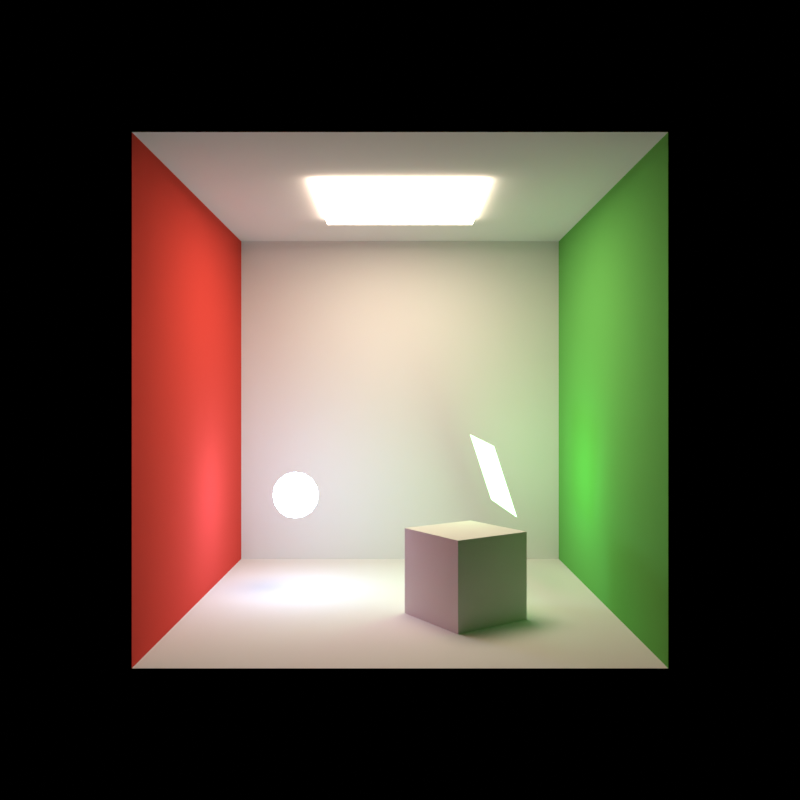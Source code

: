 # Source: emissive_mesh.blend  (saved by Blender 5.3.25; exported with 4.5.12 LTS)
import bpy
from mathutils import Matrix  # noqa: F401  (used for matrix-valued properties, if any)

bpy.ops.wm.read_factory_settings(use_empty=True)
scene = bpy.context.scene
scene.name = 'Scene'

# ---- materials (node trees are filled in below, after node groups)
mat_white = bpy.data.materials.new('White')
mat_red = bpy.data.materials.new('Red')
mat_green = bpy.data.materials.new('Green')
mat_warm = bpy.data.materials.new('Warm')
mat_cool = bpy.data.materials.new('Cool')
mat_green_001 = bpy.data.materials.new('Green.001')

# ---- material node trees
mat_white.use_nodes = True; mat_white.node_tree.nodes.clear()
_N = mat_white.node_tree.nodes; _L = mat_white.node_tree.links
n0 = _N.new('ShaderNodeOutputMaterial'); n0.name = 'Material Output'; n0.location = (0, 0)
n1 = _N.new('ShaderNodeBsdfDiffuse'); n1.name = 'Diffuse BSDF'; n1.location = (0, 0)
n1.width = 160
n1.inputs[0].default_value = (0.73, 0.73, 0.73, 1.0)
_L.new(n1.outputs[0], n0.inputs[0])
n0.is_active_output = True
mat_red.use_nodes = True; mat_red.node_tree.nodes.clear()
_N = mat_red.node_tree.nodes; _L = mat_red.node_tree.links
n0 = _N.new('ShaderNodeOutputMaterial'); n0.name = 'Material Output'; n0.location = (0, 0)
n1 = _N.new('ShaderNodeBsdfDiffuse'); n1.name = 'Diffuse BSDF'; n1.location = (0, 0)
n1.width = 160
n1.inputs[0].default_value = (0.65, 0.06, 0.05, 1.0)
_L.new(n1.outputs[0], n0.inputs[0])
n0.is_active_output = True
mat_green.use_nodes = True; mat_green.node_tree.nodes.clear()
_N = mat_green.node_tree.nodes; _L = mat_green.node_tree.links
n0 = _N.new('ShaderNodeOutputMaterial'); n0.name = 'Material Output'; n0.location = (0, 0)
n1 = _N.new('ShaderNodeBsdfDiffuse'); n1.name = 'Diffuse BSDF'; n1.location = (0, 0)
n1.width = 160
n1.inputs[0].default_value = (0.13, 0.45, 0.1, 1.0)
_L.new(n1.outputs[0], n0.inputs[0])
n0.is_active_output = True
mat_warm.use_nodes = True; mat_warm.node_tree.nodes.clear()
_N = mat_warm.node_tree.nodes; _L = mat_warm.node_tree.links
n0 = _N.new('ShaderNodeOutputMaterial'); n0.name = 'Material Output'; n0.location = (0, 0)
n1 = _N.new('ShaderNodeEmission'); n1.name = 'Emission'; n1.location = (0, 0)
n1.inputs[0].default_value = (1.0, 0.8, 0.6, 1.0)
n1.inputs[1].default_value = 12.0
_L.new(n1.outputs[0], n0.inputs[0])
n0.is_active_output = True
mat_cool.use_nodes = True; mat_cool.node_tree.nodes.clear()
_N = mat_cool.node_tree.nodes; _L = mat_cool.node_tree.links
n0 = _N.new('ShaderNodeOutputMaterial'); n0.name = 'Material Output'; n0.location = (0, 0)
n1 = _N.new('ShaderNodeEmission'); n1.name = 'Emission'; n1.location = (0, 0)
n1.inputs[0].default_value = (0.5, 0.7, 1.0, 1.0)
n1.inputs[1].default_value = 25.0
_L.new(n1.outputs[0], n0.inputs[0])
n0.is_active_output = True
mat_green_001.use_nodes = True; mat_green_001.node_tree.nodes.clear()
_N = mat_green_001.node_tree.nodes; _L = mat_green_001.node_tree.links
n0 = _N.new('ShaderNodeOutputMaterial'); n0.name = 'Material Output'; n0.location = (0, 0)
n1 = _N.new('ShaderNodeEmission'); n1.name = 'Emission'; n1.location = (0, 0)
n1.inputs[0].default_value = (0.4, 1.0, 0.4, 1.0)
n1.inputs[1].default_value = 6.0
_L.new(n1.outputs[0], n0.inputs[0])
n0.is_active_output = True

# ---- world
world_world = bpy.data.worlds.new('World'); scene.world = world_world
world_world.use_nodes = True; world_world.node_tree.nodes.clear()
_N = world_world.node_tree.nodes; _L = world_world.node_tree.links
n0 = _N.new('ShaderNodeBackground'); n0.name = 'Background'; n0.location = (-200, 100)
n0.inputs[0].default_value = (1.0, 1.0, 1.0, 1.0)
n0.inputs[1].default_value = 0.0
n1 = _N.new('ShaderNodeOutputWorld'); n1.name = 'World Output'; n1.location = (200, 100)
_L.new(n0.outputs[0], n1.inputs[0])
n1.is_active_output = True

# ---- cameras
cam_camera = bpy.data.cameras.new('Camera')
cam_camera.lens = 35.0

# ---- meshes
me_plane = bpy.data.meshes.new('Plane')
me_plane.from_pydata([(-0.5, -0.5, 0.0), (0.5, -0.5, 0.0), (-0.5, 0.5, 0.0), (0.5, 0.5, 0.0)], [], [(0, 1, 3, 2)])
_uv = me_plane.uv_layers.new(name='UVMap')
_uv.uv.foreach_set('vector', [0.0, 0.0, 1.0, 0.0, 1.0, 1.0, 0.0, 1.0])
me_plane.materials.append(mat_white)
me_plane.update()
me_plane_001 = bpy.data.meshes.new('Plane.001')
me_plane_001.from_pydata([(-0.5, -0.5, 0.0), (0.5, -0.5, 0.0), (-0.5, 0.5, 0.0), (0.5, 0.5, 0.0)], [], [(0, 1, 3, 2)])
_uv = me_plane_001.uv_layers.new(name='UVMap')
_uv.uv.foreach_set('vector', [0.0, 0.0, 1.0, 0.0, 1.0, 1.0, 0.0, 1.0])
me_plane_001.materials.append(mat_white)
me_plane_001.update()
me_plane_002 = bpy.data.meshes.new('Plane.002')
me_plane_002.from_pydata([(-0.5, -0.5, 0.0), (0.5, -0.5, 0.0), (-0.5, 0.5, 0.0), (0.5, 0.5, 0.0)], [], [(0, 1, 3, 2)])
_uv = me_plane_002.uv_layers.new(name='UVMap')
_uv.uv.foreach_set('vector', [0.0, 0.0, 1.0, 0.0, 1.0, 1.0, 0.0, 1.0])
me_plane_002.materials.append(mat_white)
me_plane_002.update()
me_plane_003 = bpy.data.meshes.new('Plane.003')
me_plane_003.from_pydata([(-0.5, -0.5, 0.0), (0.5, -0.5, 0.0), (-0.5, 0.5, 0.0), (0.5, 0.5, 0.0)], [], [(0, 1, 3, 2)])
_uv = me_plane_003.uv_layers.new(name='UVMap')
_uv.uv.foreach_set('vector', [0.0, 0.0, 1.0, 0.0, 1.0, 1.0, 0.0, 1.0])
me_plane_003.materials.append(mat_red)
me_plane_003.update()
me_plane_004 = bpy.data.meshes.new('Plane.004')
me_plane_004.from_pydata([(-0.5, -0.5, 0.0), (0.5, -0.5, 0.0), (-0.5, 0.5, 0.0), (0.5, 0.5, 0.0)], [], [(0, 1, 3, 2)])
_uv = me_plane_004.uv_layers.new(name='UVMap')
_uv.uv.foreach_set('vector', [0.0, 0.0, 1.0, 0.0, 1.0, 1.0, 0.0, 1.0])
me_plane_004.materials.append(mat_green)
me_plane_004.update()
me_plane_005 = bpy.data.meshes.new('Plane.005')
me_plane_005.from_pydata([(-0.5, -0.5, 0.0), (0.5, -0.5, 0.0), (-0.5, 0.5, 0.0), (0.5, 0.5, 0.0)], [], [(0, 1, 3, 2)])
_uv = me_plane_005.uv_layers.new(name='UVMap')
_uv.uv.foreach_set('vector', [0.0, 0.0, 1.0, 0.0, 1.0, 1.0, 0.0, 1.0])
me_plane_005.materials.append(mat_warm)
me_plane_005.update()
me_sphere = bpy.data.meshes.new('Sphere')
me_sphere.from_pydata([(0.0, 0.0, 0.12), (0.0, 0.1109, 0.04592), (0.0, 0.12, 0.0), (0.0, 0.1109, -0.04592), (0.0, 0.08485, -0.08485), (0.0, 0.04592, -0.1109), (0.0, 0.0, -0.12), (0.01757, 0.04243, 0.1109), (0.03247, 0.07839, 0.08485), (0.04243, 0.1024, 0.04592), (0.04592, 0.1109, 0.0), (0.04243, 0.1024, -0.04592), (0.03247, 0.07839, -0.08485), (0.01757, 0.04243, -0.1109), (0.03247, 0.03247, 0.1109), (0.06, 0.06, 0.08485), (0.07839, 0.07839, 0.04592), (0.08485, 0.08485, 0.0), (0.07839, 0.07839, -0.04592), (0.06, 0.06, -0.08485), (0.03247, 0.03247, -0.1109), (0.04243, 0.01757, 0.1109), (0.07839, 0.03247, 0.08485), (0.1024, 0.04243, 0.04592), (0.1109, 0.04592, 0.0), (0.1024, 0.04243, -0.04592), (0.07839, 0.03247, -0.08485), (0.04243, 0.01757, -0.1109), (0.04592, -7.451e-09, 0.1109), (0.08485, -5.588e-09, 0.08485), (0.1109, -1.118e-08, 0.04592), (0.12, -1.49e-08, 0.0), (0.1109, -1.118e-08, -0.04592), (0.08485, -5.588e-09, -0.08485), (0.04592, -7.451e-09, -0.1109), (0.04243, -0.01757, 0.1109), (0.07839, -0.03247, 0.08485), (0.1024, -0.04243, 0.04592), (0.1109, -0.04592, 0.0), (0.1024, -0.04243, -0.04592), (0.07839, -0.03247, -0.08485), (0.04243, -0.01757, -0.1109), (0.03247, -0.03247, 0.1109), (0.06, -0.06, 0.08485), (0.07839, -0.07839, 0.04592), (0.08485, -0.08485, 0.0), (0.07839, -0.07839, -0.04592), (0.06, -0.06, -0.08485), (0.03247, -0.03247, -0.1109), (0.01757, -0.04243, 0.1109), (0.03247, -0.07839, 0.08485), (0.04243, -0.1024, 0.04592), (0.04592, -0.1109, 0.0), (0.04243, -0.1024, -0.04592), (0.03247, -0.07839, -0.08485), (0.01757, -0.04243, -0.1109), (-1.118e-08, -0.04592, 0.1109), (-1.49e-08, -0.08485, 0.08485), (-2.98e-08, -0.1109, 0.04592), (-2.235e-08, -0.12, 0.0), (-2.98e-08, -0.1109, -0.04592), (-1.49e-08, -0.08485, -0.08485), (-1.118e-08, -0.04592, -0.1109), (-0.01757, -0.04243, 0.1109), (-0.03247, -0.07839, 0.08485), (-0.04243, -0.1024, 0.04592), (-0.04592, -0.1109, 0.0), (-0.04243, -0.1024, -0.04592), (-0.03247, -0.07839, -0.08485), (-0.01757, -0.04243, -0.1109), (-0.03247, -0.03247, 0.1109), (-0.06, -0.06, 0.08485), (-0.07839, -0.07839, 0.04592), (-0.08485, -0.08485, 0.0), (-0.07839, -0.07839, -0.04592), (-0.06, -0.06, -0.08485), (-0.03247, -0.03247, -0.1109), (-0.04243, -0.01757, 0.1109), (-0.07839, -0.03247, 0.08485), (-0.1024, -0.04243, 0.04592), (-0.1109, -0.04592, 0.0), (-0.1024, -0.04243, -0.04592), (-0.07839, -0.03247, -0.08485), (-0.04243, -0.01757, -0.1109), (-0.04592, 1.863e-08, 0.1109), (-0.08485, 2.421e-08, 0.08485), (-0.1109, 4.47e-08, 0.04592), (-0.12, 2.98e-08, 0.0), (-0.1109, 4.47e-08, -0.04592), (-0.08485, 2.421e-08, -0.08485), (-0.04592, 1.863e-08, -0.1109), (-0.04243, 0.01757, 0.1109), (-0.07839, 0.03247, 0.08485), (-0.1024, 0.04243, 0.04592), (-0.1109, 0.04592, 0.0), (-0.1024, 0.04243, -0.04592), (-0.07839, 0.03247, -0.08485), (-0.04243, 0.01757, -0.1109), (-0.03247, 0.03247, 0.1109), (-0.06, 0.06, 0.08485), (-0.07839, 0.07839, 0.04592), (-0.08485, 0.08485, 0.0), (-0.07839, 0.07839, -0.04592), (-0.06, 0.06, -0.08485), (-0.03247, 0.03247, -0.1109), (-0.01757, 0.04243, 0.1109), (-0.03247, 0.07839, 0.08485), (-0.04243, 0.1024, 0.04592), (-0.04592, 0.1109, 0.0), (-0.04243, 0.1024, -0.04592), (-0.03247, 0.07839, -0.08485), (-0.01757, 0.04243, -0.1109), (2.421e-08, 0.04592, 0.1109), (3.166e-08, 0.08485, 0.08485)], [], [(5, 4, 12, 13), (3, 2, 10, 11), (1, 113, 8, 9), (112, 0, 7), (6, 5, 13), (4, 3, 11, 12), (2, 1, 9, 10), (113, 112, 7, 8), (7, 0, 14), (6, 13, 20), (12, 11, 18, 19), (10, 9, 16, 17), (8, 7, 14, 15), (13, 12, 19, 20), (11, 10, 17, 18), (9, 8, 15, 16), (19, 18, 25, 26), (17, 16, 23, 24), (15, 14, 21, 22), (20, 19, 26, 27), (18, 17, 24, 25), (16, 15, 22, 23), (14, 0, 21), (6, 20, 27), (27, 26, 33, 34), (25, 24, 31, 32), (23, 22, 29, 30), (21, 0, 28), (6, 27, 34), (26, 25, 32, 33), (24, 23, 30, 31), (22, 21, 28, 29), (32, 31, 38, 39), (30, 29, 36, 37), (28, 0, 35), (6, 34, 41), (33, 32, 39, 40), (31, 30, 37, 38), (29, 28, 35, 36), (34, 33, 40, 41), (6, 41, 48), (40, 39, 46, 47), (38, 37, 44, 45), (36, 35, 42, 43), (41, 40, 47, 48), (39, 38, 45, 46), (37, 36, 43, 44), (35, 0, 42), (45, 44, 51, 52), (43, 42, 49, 50), (48, 47, 54, 55), (46, 45, 52, 53), (44, 43, 50, 51), (42, 0, 49), (6, 48, 55), (47, 46, 53, 54), (55, 54, 61, 62), (53, 52, 59, 60), (51, 50, 57, 58), (49, 0, 56), (6, 55, 62), (54, 53, 60, 61), (52, 51, 58, 59), (50, 49, 56, 57), (58, 57, 64, 65), (56, 0, 63), (6, 62, 69), (61, 60, 67, 68), (59, 58, 65, 66), (57, 56, 63, 64), (62, 61, 68, 69), (60, 59, 66, 67), (6, 69, 76), (68, 67, 74, 75), (66, 65, 72, 73), (64, 63, 70, 71), (69, 68, 75, 76), (67, 66, 73, 74), (65, 64, 71, 72), (63, 0, 70), (71, 70, 77, 78), (76, 75, 82, 83), (74, 73, 80, 81), (72, 71, 78, 79), (70, 0, 77), (6, 76, 83), (75, 74, 81, 82), (73, 72, 79, 80), (83, 82, 89, 90), (81, 80, 87, 88), (79, 78, 85, 86), (77, 0, 84), (6, 83, 90), (82, 81, 88, 89), (80, 79, 86, 87), (78, 77, 84, 85), (84, 0, 91), (6, 90, 97), (89, 88, 95, 96), (87, 86, 93, 94), (85, 84, 91, 92), (90, 89, 96, 97), (88, 87, 94, 95), (86, 85, 92, 93), (96, 95, 102, 103), (94, 93, 100, 101), (92, 91, 98, 99), (97, 96, 103, 104), (95, 94, 101, 102), (93, 92, 99, 100), (91, 0, 98), (6, 97, 104), (104, 103, 110, 111), (102, 101, 108, 109), (100, 99, 106, 107), (98, 0, 105), (6, 104, 111), (103, 102, 109, 110), (101, 100, 107, 108), (99, 98, 105, 106), (109, 108, 2, 3), (107, 106, 113, 1), (105, 0, 112), (6, 111, 5), (110, 109, 3, 4), (108, 107, 1, 2), (106, 105, 112, 113), (111, 110, 4, 5)])
me_sphere.polygons.foreach_set('use_smooth', [True] * 128)
_uv = me_sphere.uv_layers.new(name='UVMap')
_uv.uv.foreach_set('vector', [0.75, 0.125, 0.75, 0.25, 0.6875, 0.25, 0.6875, 0.125, 0.75, 0.375, 0.75, 0.5, 0.6875, 0.5, 0.6875, 0.375, 0.75, 0.625, 0.75, 0.75, 0.6875, 0.75, 0.6875, 0.625, 0.75, 0.875, 0.7187, 1.0, 0.6875, 0.875, 0.7188, 5.96e-08, 0.75, 0.125, 0.6875, 0.125, 0.75, 0.25, 0.75, 0.375, 0.6875, 0.375, 0.6875, 0.25, 0.75, 0.5, 0.75, 0.625, 0.6875, 0.625, 0.6875, 0.5, 0.75, 0.75, 0.75, 0.875, 0.6875, 0.875, 0.6875, 0.75, 0.6875, 0.875, 0.6562, 1.0, 0.625, 0.875, 0.6562, 5.96e-08, 0.6875, 0.125, 0.625, 0.125, 0.6875, 0.25, 0.6875, 0.375, 0.625, 0.375, 0.625, 0.25, 0.6875, 0.5, 0.6875, 0.625, 0.625, 0.625, 0.625, 0.5, 0.6875, 0.75, 0.6875, 0.875, 0.625, 0.875, 0.625, 0.75, 0.6875, 0.125, 0.6875, 0.25, 0.625, 0.25, 0.625, 0.125, 0.6875, 0.375, 0.6875, 0.5, 0.625, 0.5, 0.625, 0.375, 0.6875, 0.625, 0.6875, 0.75, 0.625, 0.75, 0.625, 0.625, 0.625, 0.25, 0.625, 0.375, 0.5625, 0.375, 0.5625, 0.25, 0.625, 0.5, 0.625, 0.625, 0.5625, 0.625, 0.5625, 0.5, 0.625, 0.75, 0.625, 0.875, 0.5625, 0.875, 0.5625, 0.75, 0.625, 0.125, 0.625, 0.25, 0.5625, 0.25, 0.5625, 0.125, 0.625, 0.375, 0.625, 0.5, 0.5625, 0.5, 0.5625, 0.375, 0.625, 0.625, 0.625, 0.75, 0.5625, 0.75, 0.5625, 0.625, 0.625, 0.875, 0.5938, 1.0, 0.5625, 0.875, 0.5938, 5.96e-08, 0.625, 0.125, 0.5625, 0.125, 0.5625, 0.125, 0.5625, 0.25, 0.5, 0.25, 0.5, 0.125, 0.5625, 0.375, 0.5625, 0.5, 0.5, 0.5, 0.5, 0.375, 0.5625, 0.625, 0.5625, 0.75, 0.5, 0.75, 0.5, 0.625, 0.5625, 0.875, 0.5312, 1.0, 0.5, 0.875, 0.5312, 5.96e-08, 0.5625, 0.125, 0.5, 0.125, 0.5625, 0.25, 0.5625, 0.375, 0.5, 0.375, 0.5, 0.25, 0.5625, 0.5, 0.5625, 0.625, 0.5, 0.625, 0.5, 0.5, 0.5625, 0.75, 0.5625, 0.875, 0.5, 0.875, 0.5, 0.75, 0.5, 0.375, 0.5, 0.5, 0.4375, 0.5, 0.4375, 0.375, 0.5, 0.625, 0.5, 0.75, 0.4375, 0.75, 0.4375, 0.625, 0.5, 0.875, 0.4687, 1.0, 0.4375, 0.875, 0.4687, 5.96e-08, 0.5, 0.125, 0.4375, 0.125, 0.5, 0.25, 0.5, 0.375, 0.4375, 0.375, 0.4375, 0.25, 0.5, 0.5, 0.5, 0.625, 0.4375, 0.625, 0.4375, 0.5, 0.5, 0.75, 0.5, 0.875, 0.4375, 0.875, 0.4375, 0.75, 0.5, 0.125, 0.5, 0.25, 0.4375, 0.25, 0.4375, 0.125, 0.4062, 5.96e-08, 0.4375, 0.125, 0.375, 0.125, 0.4375, 0.25, 0.4375, 0.375, 0.375, 0.375, 0.375, 0.25, 0.4375, 0.5, 0.4375, 0.625, 0.375, 0.625, 0.375, 0.5, 0.4375, 0.75, 0.4375, 0.875, 0.375, 0.875, 0.375, 0.75, 0.4375, 0.125, 0.4375, 0.25, 0.375, 0.25, 0.375, 0.125, 0.4375, 0.375, 0.4375, 0.5, 0.375, 0.5, 0.375, 0.375, 0.4375, 0.625, 0.4375, 0.75, 0.375, 0.75, 0.375, 0.625, 0.4375, 0.875, 0.4062, 1.0, 0.375, 0.875, 0.375, 0.5, 0.375, 0.625, 0.3125, 0.625, 0.3125, 0.5, 0.375, 0.75, 0.375, 0.875, 0.3125, 0.875, 0.3125, 0.75, 0.375, 0.125, 0.375, 0.25, 0.3125, 0.25, 0.3125, 0.125, 0.375, 0.375, 0.375, 0.5, 0.3125, 0.5, 0.3125, 0.375, 0.375, 0.625, 0.375, 0.75, 0.3125, 0.75, 0.3125, 0.625, 0.375, 0.875, 0.3438, 1.0, 0.3125, 0.875, 0.3438, 5.96e-08, 0.375, 0.125, 0.3125, 0.125, 0.375, 0.25, 0.375, 0.375, 0.3125, 0.375, 0.3125, 0.25, 0.3125, 0.125, 0.3125, 0.25, 0.25, 0.25, 0.25, 0.125, 0.3125, 0.375, 0.3125, 0.5, 0.25, 0.5, 0.25, 0.375, 0.3125, 0.625, 0.3125, 0.75, 0.25, 0.75, 0.25, 0.625, 0.3125, 0.875, 0.2812, 1.0, 0.25, 0.875, 0.2812, 5.96e-08, 0.3125, 0.125, 0.25, 0.125, 0.3125, 0.25, 0.3125, 0.375, 0.25, 0.375, 0.25, 0.25, 0.3125, 0.5, 0.3125, 0.625, 0.25, 0.625, 0.25, 0.5, 0.3125, 0.75, 0.3125, 0.875, 0.25, 0.875, 0.25, 0.75, 0.25, 0.625, 0.25, 0.75, 0.1875, 0.75, 0.1875, 0.625, 0.25, 0.875, 0.2187, 1.0, 0.1875, 0.875, 0.2187, 5.96e-08, 0.25, 0.125, 0.1875, 0.125, 0.25, 0.25, 0.25, 0.375, 0.1875, 0.375, 0.1875, 0.25, 0.25, 0.5, 0.25, 0.625, 0.1875, 0.625, 0.1875, 0.5, 0.25, 0.75, 0.25, 0.875, 0.1875, 0.875, 0.1875, 0.75, 0.25, 0.125, 0.25, 0.25, 0.1875, 0.25, 0.1875, 0.125, 0.25, 0.375, 0.25, 0.5, 0.1875, 0.5, 0.1875, 0.375, 0.1562, 5.96e-08, 0.1875, 0.125, 0.125, 0.125, 0.1875, 0.25, 0.1875, 0.375, 0.125, 0.375, 0.125, 0.25, 0.1875, 0.5, 0.1875, 0.625, 0.125, 0.625, 0.125, 0.5, 0.1875, 0.75, 0.1875, 0.875, 0.125, 0.875, 0.125, 0.75, 0.1875, 0.125, 0.1875, 0.25, 0.125, 0.25, 0.125, 0.125, 0.1875, 0.375, 0.1875, 0.5, 0.125, 0.5, 0.125, 0.375, 0.1875, 0.625, 0.1875, 0.75, 0.125, 0.75, 0.125, 0.625, 0.1875, 0.875, 0.1562, 1.0, 0.125, 0.875, 0.125, 0.75, 0.125, 0.875, 0.0625, 0.875, 0.0625, 0.75, 0.125, 0.125, 0.125, 0.25, 0.0625, 0.25, 0.0625, 0.125, 0.125, 0.375, 0.125, 0.5, 0.0625, 0.5, 0.0625, 0.375, 0.125, 0.625, 0.125, 0.75, 0.0625, 0.75, 0.0625, 0.625, 0.125, 0.875, 0.09375, 1.0, 0.0625, 0.875, 0.09375, 5.96e-08, 0.125, 0.125, 0.0625, 0.125, 0.125, 0.25, 0.125, 0.375, 0.0625, 0.375, 0.0625, 0.25, 0.125, 0.5, 0.125, 0.625, 0.0625, 0.625, 0.0625, 0.5, 0.0625, 0.125, 0.0625, 0.25, 0.0, 0.25, 0.0, 0.125, 0.0625, 0.375, 0.0625, 0.5, 0.0, 0.5, 0.0, 0.375, 0.0625, 0.625, 0.0625, 0.75, 0.0, 0.75, 0.0, 0.625, 0.0625, 0.875, 0.03125, 1.0, 0.0, 0.875, 0.03125, 5.96e-08, 0.0625, 0.125, 0.0, 0.125, 0.0625, 0.25, 0.0625, 0.375, 0.0, 0.375, 0.0, 0.25, 0.0625, 0.5, 0.0625, 0.625, 0.0, 0.625, 0.0, 0.5, 0.0625, 0.75, 0.0625, 0.875, 0.0, 0.875, 0.0, 0.75, 1.0, 0.875, 0.9687, 1.0, 0.9375, 0.875, 0.9687, 5.96e-08, 1.0, 0.125, 0.9375, 0.125, 1.0, 0.25, 1.0, 0.375, 0.9375, 0.375, 0.9375, 0.25, 1.0, 0.5, 1.0, 0.625, 0.9375, 0.625, 0.9375, 0.5, 1.0, 0.75, 1.0, 0.875, 0.9375, 0.875, 0.9375, 0.75, 1.0, 0.125, 1.0, 0.25, 0.9375, 0.25, 0.9375, 0.125, 1.0, 0.375, 1.0, 0.5, 0.9375, 0.5, 0.9375, 0.375, 1.0, 0.625, 1.0, 0.75, 0.9375, 0.75, 0.9375, 0.625, 0.9375, 0.25, 0.9375, 0.375, 0.875, 0.375, 0.875, 0.25, 0.9375, 0.5, 0.9375, 0.625, 0.875, 0.625, 0.875, 0.5, 0.9375, 0.75, 0.9375, 0.875, 0.875, 0.875, 0.875, 0.75, 0.9375, 0.125, 0.9375, 0.25, 0.875, 0.25, 0.875, 0.125, 0.9375, 0.375, 0.9375, 0.5, 0.875, 0.5, 0.875, 0.375, 0.9375, 0.625, 0.9375, 0.75, 0.875, 0.75, 0.875, 0.625, 0.9375, 0.875, 0.9062, 1.0, 0.875, 0.875, 0.9062, 5.96e-08, 0.9375, 0.125, 0.875, 0.125, 0.875, 0.125, 0.875, 0.25, 0.8125, 0.25, 0.8125, 0.125, 0.875, 0.375, 0.875, 0.5, 0.8125, 0.5, 0.8125, 0.375, 0.875, 0.625, 0.875, 0.75, 0.8125, 0.75, 0.8125, 0.625, 0.875, 0.875, 0.8437, 1.0, 0.8125, 0.875, 0.8437, 5.96e-08, 0.875, 0.125, 0.8125, 0.125, 0.875, 0.25, 0.875, 0.375, 0.8125, 0.375, 0.8125, 0.25, 0.875, 0.5, 0.875, 0.625, 0.8125, 0.625, 0.8125, 0.5, 0.875, 0.75, 0.875, 0.875, 0.8125, 0.875, 0.8125, 0.75, 0.8125, 0.375, 0.8125, 0.5, 0.75, 0.5, 0.75, 0.375, 0.8125, 0.625, 0.8125, 0.75, 0.75, 0.75, 0.75, 0.625, 0.8125, 0.875, 0.7812, 1.0, 0.75, 0.875, 0.7812, 5.96e-08, 0.8125, 0.125, 0.75, 0.125, 0.8125, 0.25, 0.8125, 0.375, 0.75, 0.375, 0.75, 0.25, 0.8125, 0.5, 0.8125, 0.625, 0.75, 0.625, 0.75, 0.5, 0.8125, 0.75, 0.8125, 0.875, 0.75, 0.875, 0.75, 0.75, 0.8125, 0.125, 0.8125, 0.25, 0.75, 0.25, 0.75, 0.125])
me_sphere.materials.append(mat_cool)
me_sphere.update()
me_plane_006 = bpy.data.meshes.new('Plane.006')
me_plane_006.from_pydata([(-0.5, -0.5, 1.863e-08), (0.5, -0.5, -1.118e-08), (-0.5, 0.5, 1.118e-08), (0.5, 0.5, -1.863e-08)], [], [(0, 1, 3, 2)])
_uv = me_plane_006.uv_layers.new(name='UVMap')
_uv.uv.foreach_set('vector', [0.0, 0.0, 1.0, 0.0, 1.0, 1.0, 0.0, 1.0])
me_plane_006.materials.append(mat_green_001)
me_plane_006.update()
me_cube = bpy.data.meshes.new('Cube')
me_cube.from_pydata([(-0.5, -0.5, -0.5), (-0.5, -0.5, 0.5), (-0.5, 0.5, -0.5), (-0.5, 0.5, 0.5), (0.5, -0.5, -0.5), (0.5, -0.5, 0.5), (0.5, 0.5, -0.5), (0.5, 0.5, 0.5)], [], [(0, 1, 3, 2), (2, 3, 7, 6), (6, 7, 5, 4), (4, 5, 1, 0), (2, 6, 4, 0), (7, 3, 1, 5)])
_uv = me_cube.uv_layers.new(name='UVMap')
_uv.uv.foreach_set('vector', [0.375, 0.0, 0.625, 0.0, 0.625, 0.25, 0.375, 0.25, 0.375, 0.25, 0.625, 0.25, 0.625, 0.5, 0.375, 0.5, 0.375, 0.5, 0.625, 0.5, 0.625, 0.75, 0.375, 0.75, 0.375, 0.75, 0.625, 0.75, 0.625, 1.0, 0.375, 1.0, 0.125, 0.5, 0.375, 0.5, 0.375, 0.75, 0.125, 0.75, 0.625, 0.5, 0.875, 0.5, 0.875, 0.75, 0.625, 0.75])
me_cube.materials.append(mat_white)
me_cube.update()

# ---- objects
ob_camera = bpy.data.objects.new('Camera', cam_camera)
ob_floor = bpy.data.objects.new('Floor', me_plane)
ob_ceiling = bpy.data.objects.new('Ceiling', me_plane_001)
ob_back = bpy.data.objects.new('Back', me_plane_002)
ob_left = bpy.data.objects.new('Left', me_plane_003)
ob_right = bpy.data.objects.new('Right', me_plane_004)
ob_panel = bpy.data.objects.new('Panel', me_plane_005)
ob_bulb = bpy.data.objects.new('Bulb', me_sphere)
ob_card = bpy.data.objects.new('Card', me_plane_006)
ob_block = bpy.data.objects.new('Block', me_cube)

# ---- transforms, parenting, visibility, modifiers, constraints
ob_camera.location = (0.0, -3.9, 1.0)
ob_camera.rotation_euler = (1.571, -0.0, 0.0)
ob_floor.location = (0.0, 0.0, 0.0)
ob_floor.scale = (2.0, 2.0, 1.0)
ob_ceiling.location = (0.0, 0.0, 2.0)
ob_ceiling.rotation_euler = (3.142, 0.0, 0.0)
ob_ceiling.scale = (2.0, 2.0, 1.0)
ob_back.location = (0.0, 1.0, 1.0)
ob_back.rotation_euler = (1.571, 0.0, 0.0)
ob_back.scale = (2.0, 2.0, 1.0)
ob_left.location = (-1.0, 0.0, 1.0)
ob_left.rotation_euler = (0.0, 1.571, 0.0)
ob_left.scale = (2.0, 2.0, 1.0)
ob_right.location = (1.0, 0.0, 1.0)
ob_right.rotation_euler = (0.0, -1.571, 0.0)
ob_right.scale = (2.0, 2.0, 1.0)
ob_panel.location = (0.0, 0.0, 1.97)
ob_panel.rotation_euler = (3.142, 0.0, 0.0)
ob_panel.scale = (0.8, 0.8, 1.0)
ob_bulb.location = (-0.55, 0.2, 0.5)
ob_card.location = (0.5, 0.3, 0.6)
ob_card.rotation_euler = (0.3, 1.2, 0.5)
ob_card.scale = (0.4, 0.4, 1.0)
ob_block.location = (0.3, -0.3, 0.2)
ob_block.rotation_euler = (0.0, 0.0, 0.6)
ob_block.scale = (0.4, 0.4, 0.4)

# ---- collection membership
scene.collection.objects.link(ob_camera)
scene.collection.objects.link(ob_floor)
scene.collection.objects.link(ob_ceiling)
scene.collection.objects.link(ob_back)
scene.collection.objects.link(ob_left)
scene.collection.objects.link(ob_right)
scene.collection.objects.link(ob_panel)
scene.collection.objects.link(ob_bulb)
scene.collection.objects.link(ob_card)
scene.collection.objects.link(ob_block)

# ---- scene / render settings (as saved in the file)
scene.camera = ob_camera
scene.frame_start = 1; scene.frame_end = 250; scene.frame_set(1)
scene.render.engine = 'CYCLES'
scene.render.image_settings.file_format = 'OPEN_EXR'
scene.render.image_settings.color_depth = '32'
scene.render.resolution_x = 512
scene.render.resolution_y = 512
scene.render.bake_bias = 0.0
scene.render.bake_samples = 0
scene.render.compositor_device = 'GPU'
scene.cycles.use_denoising = False
scene.cycles.samples = 256
scene.cycles.use_adaptive_sampling = False
scene.cycles.min_light_bounces = 64
scene.cycles.min_transparent_bounces = 64
scene.cycles.blur_glossy = 0.0
scene.cycles.max_bounces = 8
scene.cycles.diffuse_bounces = 8
scene.cycles.glossy_bounces = 8
scene.cycles.transmission_bounces = 8
scene.cycles.volume_bounces = 8
scene.cycles.seed = 7
scene.cycles.sample_clamp_indirect = 0.0
scene.eevee.use_volume_custom_range = False
scene.eevee.fast_gi_thickness_near = 0.1
scene.eevee.fast_gi_thickness_far = 0.0
scene.eevee.ray_tracing_options.screen_trace_thickness = 0.1
scene.view_settings.view_transform = 'Standard'
bpy.context.view_layer.update()
